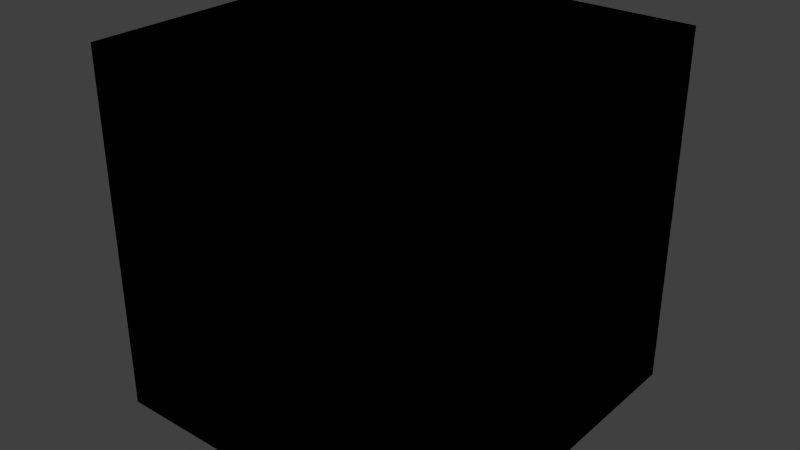 # Source: box_03.blend  (saved by Blender 2.92.15; exported with 4.5.12 LTS)
import bpy
from mathutils import Matrix  # noqa: F401  (used for matrix-valued properties, if any)

bpy.ops.wm.read_factory_settings(use_empty=True)
scene = bpy.context.scene
scene.name = 'Scene'

# ---- collections
col_collection_1 = bpy.data.collections.new('Collection 1'); scene.collection.children.link(col_collection_1)

# ---- images (referenced by path relative to the original .blend; pixels are not part of the script)
import os
ASSET_DIR = os.environ.get("B2B_ASSET_DIR", "")  # directory of the original .blend (textures are referenced by path, not embedded)
HERE = os.path.dirname(os.path.abspath(__file__))  # packed textures are extracted next to this script under _unpacked/

def load_image(name, relpath, width, height, colorspace="sRGB"):
    """Load a texture the original file referenced (path relative to the .blend, or extracted next to this script)."""
    p = next((c for c in (os.path.join(HERE, relpath), os.path.join(ASSET_DIR, relpath)) if relpath and os.path.exists(c)), "")
    if p:
        img = bpy.data.images.load(p, check_existing=True)
        img.name = name
    else:  # same state as the original file: an image datablock whose file is absent (Cycles renders it pink)
        img = bpy.data.images.new(name, width, height)
        img.source = "FILE"
        img.filepath = "//" + (relpath or name)
    img.colorspace_settings.name = colorspace
    return img
img_box_03_png = load_image('box_03.png', 'Materials/box_03.png', 1024, 1024, 'sRGB')

# ---- materials (node trees are filled in below, after node groups)
mat_box_industry_food_3 = bpy.data.materials.new('Box_Industry_Food_3')
mat_box_industry_food_3.alpha_threshold = 0.0
mat_box_industry_food_3.use_transparent_shadow = False
mat_box_industry_food_3.roughness = 0.5
mat_box_industry_food_3.line_color = (0.0, 0.0, 0.0, 1.0)

# ---- material node trees
mat_box_industry_food_3.use_nodes = True; mat_box_industry_food_3.node_tree.nodes.clear()
_N = mat_box_industry_food_3.node_tree.nodes; _L = mat_box_industry_food_3.node_tree.links
n0 = _N.new('ShaderNodeOutputMaterial'); n0.name = 'Material Output'; n0.location = (300, 300)
n1 = _N.new('ShaderNodeTexImage'); n1.name = 'Image Texture'; n1.location = (0, 320)
n1.image = img_box_03_png
n1.interpolation = 'Closest'
n0.is_active_output = True

# ---- world
world_world = bpy.data.worlds.new('World'); scene.world = world_world
world_world.color = (0.05088, 0.05088, 0.05088)
world_world.use_sun_shadow = False
world_world.sun_shadow_jitter_overblur = 0.0
world_world.cycles.sampling_method = 'MANUAL'
world_world.cycles.sample_map_resolution = 256

# ---- meshes
me_cube = bpy.data.meshes.new('Cube')
me_cube.from_pydata([(0.1829, 0.1829, -0.1829), (0.1829, -0.1829, -0.1829), (-0.1829, -0.1829, -0.1829), (-0.1829, 0.1829, -0.1829), (0.1829, 0.1829, 0.1829), (0.1829, -0.1829, 0.1829), (-0.1829, -0.1829, 0.1829), (-0.1829, 0.1829, 0.1829)], [], [(0, 1, 2, 3), (4, 7, 6, 5), (0, 4, 5, 1), (1, 5, 6, 2), (2, 6, 7, 3), (4, 0, 3, 7)])
_uv = me_cube.uv_layers.new(name='UVMap')
_uv.uv.foreach_set('vector', [0.6639, 0.3256, 0.6639, 0.000617, 0.3364, 0.0006171, 0.3364, 0.3256, 0.6639, 0.9929, 0.3364, 0.9929, 0.3364, 0.6715, 0.6639, 0.6715, 0.9999, 0.3336, 0.9999, 0.6626, 0.6718, 0.6626, 0.6718, 0.3336, 0.6639, 0.3331, 0.6639, 0.6628, 0.3364, 0.6628, 0.3364, 0.3331, 0.3289, 0.3325, 0.3289, 0.6628, 0.0006052, 0.6628, 0.0006051, 0.3325, 0.9997, 0.67, 0.9997, 0.9943, 0.6721, 0.9943, 0.6721, 0.67])
me_cube.materials.append(mat_box_industry_food_3)
me_cube.use_remesh_preserve_volume = False
me_cube.use_remesh_preserve_attributes = False
me_cube.use_mirror_vertex_groups = False
me_cube.update()

# ---- objects
ob_box_industry_food_3 = bpy.data.objects.new('Box_Industry_Food_3', me_cube)

# ---- transforms, parenting, visibility, modifiers, constraints
ob_box_industry_food_3.location = (-2.321e-09, -2.321e-09, 1.383e-16)
ob_box_industry_food_3.lock_rotations_4d = False
ob_box_industry_food_3.empty_display_type = 'ARROWS'
ob_box_industry_food_3.lineart.crease_threshold = 0.0

# ---- collection membership
col_collection_1.objects.link(ob_box_industry_food_3)

# ---- scene / render settings (as saved in the file)
scene.frame_start = 1; scene.frame_end = 250; scene.frame_set(1)
scene.render.engine = 'BLENDER_EEVEE_NEXT'
scene.render.resolution_percentage = 50
scene.render.dither_intensity = 0.0
scene.cycles.use_denoising = False
scene.cycles.samples = 10
scene.cycles.sampling_pattern = 'TABULATED_SOBOL'
scene.cycles.light_sampling_threshold = 0.0
scene.cycles.use_adaptive_sampling = False
scene.cycles.use_light_tree = False
scene.cycles.blur_glossy = 0.0
scene.cycles.pixel_filter_type = 'GAUSSIAN'
scene.cycles.sample_clamp_indirect = 0.0
scene.view_settings.view_transform = 'Standard'
bpy.context.view_layer.update()

# ---- added for rendering (the .blend has no active camera and no usable light): camera, sun
cam_auto = bpy.data.cameras.new('AutoCamera')
cam_auto.lens = 50.0
cam_auto.sensor_width = 36.0
cam_auto.clip_end = 1000.0
ob_auto_camera = bpy.data.objects.new('AutoCamera', cam_auto)
scene.collection.objects.link(ob_auto_camera)
ob_auto_camera.location = (0.586143, -0.703372, 0.468915)
ob_auto_camera.rotation_euler = (1.09748, -7.21219e-08, 0.694738)
scene.camera = ob_auto_camera
light_auto_sun = bpy.data.lights.new('AutoSun', 'SUN')
light_auto_sun.energy = 3.0
light_auto_sun.angle = 0.0523599
ob_auto_sun = bpy.data.objects.new('AutoSun', light_auto_sun)
scene.collection.objects.link(ob_auto_sun)
ob_auto_sun.rotation_euler = (0.872665, 0.174533, 0.523599)
bpy.context.view_layer.update()
